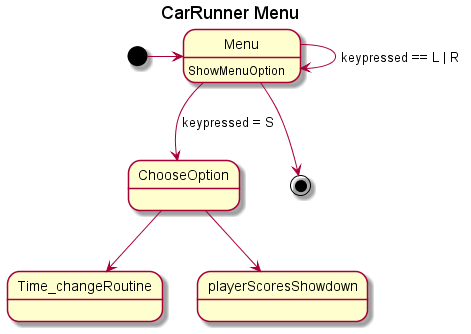

The diagram above was rendered by PlantUML. Its source (embedded in the PNG):
@startuml inline_umlgraph_7.png
   [*] -> Menu
   title CarRunner Menu

   Menu --> Menu : keypressed == L | R
   Menu : ShowMenuOption
   Menu --> ChooseOption : keypressed = S
   ChooseOption --> Time_changeRoutine
   ChooseOption --> playerScoresShowdown
   Menu --> [*]
@enduml